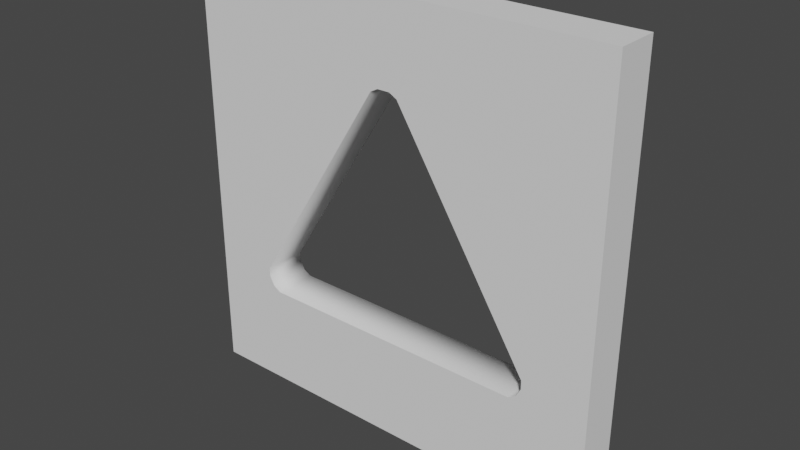# Source: ConeWall.blend  (saved by Blender 2.80.37; exported with 4.5.12 LTS)
import bpy
from mathutils import Matrix  # noqa: F401  (used for matrix-valued properties, if any)

bpy.ops.wm.read_factory_settings(use_empty=True)
scene = bpy.context.scene
scene.name = 'Scene'

# ---- collections
col_collection = bpy.data.collections.new('Collection'); scene.collection.children.link(col_collection)

# ---- world
world_world = bpy.data.worlds.new('World'); scene.world = world_world
world_world.color = (0.05088, 0.05088, 0.05088)
world_world.use_sun_shadow = False
world_world.sun_shadow_jitter_overblur = 0.0

# ---- meshes
me_cube = bpy.data.meshes.new('Cube')
me_cube.from_pydata([(-2.0, -0.2, -2.0), (-2.0, -0.2, 2.0), (-2.0, 0.2, -2.0), (-2.0, 0.2, 2.0), (2.0, -0.2, -2.0), (2.0, -0.2, 2.0), (2.0, 0.2, -2.0), (2.0, 0.2, 2.0), (-0.1326, 0.2, 1.194), (-0.1326, -0.2, 1.194), (0.05968, 0.2, 1.234), (0.05968, -0.2, 1.234), (-0.05968, 0.2, 1.234), (-0.05968, -0.2, 1.234), (-1.395, 0.2, -0.8256), (-1.395, -0.2, -0.8256), (-1.397, 0.2, -0.9078), (-1.397, -0.2, -0.9078), (-1.348, 0.2, -0.9962), (-1.348, -0.2, -0.9962), (-1.277, 0.2, -1.038), (-1.277, -0.2, -1.038), (0.1326, 0.2, 1.194), (0.1326, -0.2, 1.194), (1.277, 0.2, -1.038), (1.277, -0.2, -1.038), (1.348, 0.2, -0.9962), (1.348, -0.2, -0.9962), (1.395, 0.2, -0.8256), (1.395, -0.2, -0.8256), (1.397, 0.2, -0.9078), (1.397, -0.2, -0.9078)], [], [(0, 1, 3, 2), (2, 16, 18, 20, 24, 26, 30, 6), (6, 7, 5, 4), (4, 31, 27, 25, 21, 19, 17, 0), (2, 6, 4, 0), (7, 3, 1, 5), (27, 26, 24, 25), (31, 30, 26, 27), (10, 11, 13, 12), (17, 16, 14, 15), (18, 19, 21, 20), (6, 30, 28, 22, 10, 12, 8, 14, 16, 2, 3, 7), (11, 10, 22, 23), (16, 17, 19, 18), (0, 17, 15, 9, 13, 11, 23, 29, 31, 4, 5, 1), (30, 31, 29, 28), (28, 29, 23, 22), (12, 13, 9, 8), (15, 14, 8, 9), (20, 21, 25, 24)])
me_cube.polygons.foreach_set('use_smooth', [0, 0, 0, 0, 0, 0, 1, 1, 1, 1, 1, 0, 1, 1, 0, 1, 1, 1, 1, 1])
_uv = me_cube.uv_layers.new(name='UVMap')
_uv.uv.foreach_set('vector', [0.375, 0.0, 0.625, 0.0, 0.625, 0.25, 0.375, 0.25, 0.375, 0.25, 0.4504, 0.3022, 0.4458, 0.3048, 0.4436, 0.3085, 0.4436, 0.4415, 0.4458, 0.4452, 0.4504, 0.4478, 0.375, 0.5, 0.375, 0.5, 0.625, 0.5, 0.625, 0.75, 0.375, 0.75, 0.375, 0.75, 0.4504, 0.8022, 0.4458, 0.8048, 0.4436, 0.8085, 0.4436, 0.9415, 0.4458, 0.9452, 0.4504, 0.9478, 0.375, 1.0, 0.125, 0.5, 0.375, 0.5, 0.375, 0.75, 0.125, 0.75, 0.625, 0.5, 0.875, 0.5, 0.875, 0.75, 0.625, 0.75, 0.4826, 0.8269, 0.4826, 0.743, 0.4649, 0.743, 0.4649, 0.8269, 0.5081, 0.8269, 0.5081, 0.743, 0.4826, 0.743, 0.4826, 0.8269, 0.4107, 0.609, 0.5786, 0.609, 0.5786, 0.6232, 0.4107, 0.6232, 0.5786, 0.941, 0.4107, 0.941, 0.4107, 0.935, 0.5786, 0.935, 0.1496, 0.743, 0.1496, 0.8269, 0.1612, 0.8269, 0.1612, 0.743, 0.375, 0.5, 0.4504, 0.4478, 0.4547, 0.4476, 0.5599, 0.3819, 0.562, 0.3781, 0.562, 0.3719, 0.5599, 0.3681, 0.4547, 0.3024, 0.4504, 0.3022, 0.375, 0.25, 0.625, 0.25, 0.625, 0.5, 0.8323, 0.8269, 0.8323, 0.743, 0.8263, 0.743, 0.8263, 0.8269, 0.1372, 0.743, 0.1372, 0.8269, 0.1496, 0.8269, 0.1496, 0.743, 0.375, 1.0, 0.4504, 0.9478, 0.4547, 0.9476, 0.5599, 0.8819, 0.562, 0.8781, 0.562, 0.8719, 0.5599, 0.8681, 0.4547, 0.8024, 0.4504, 0.8022, 0.375, 0.75, 0.625, 0.75, 0.625, 1.0, 0.5081, 0.743, 0.5081, 0.8269, 0.5262, 0.8269, 0.5262, 0.743, 0.5262, 0.743, 0.5262, 0.8269, 0.8263, 0.8269, 0.8263, 0.743, 0.4107, 0.6232, 0.5786, 0.6232, 0.5786, 0.6349, 0.4107, 0.6349, 0.5786, 0.935, 0.4107, 0.935, 0.4107, 0.6349, 0.5786, 0.6349, 0.1612, 0.743, 0.1612, 0.8269, 0.4649, 0.8269, 0.4649, 0.743])
me_cube.use_remesh_preserve_volume = False
me_cube.use_remesh_preserve_attributes = False
me_cube.use_mirror_vertex_groups = False
me_cube.update()

# ---- objects
ob_cube = bpy.data.objects.new('Cube', me_cube)

# ---- transforms, parenting, visibility, modifiers, constraints
ob_cube.location = (0.0, 0.0, 0.0)
ob_cube.lineart.crease_threshold = 0.0

# ---- collection membership
col_collection.objects.link(ob_cube)

# ---- scene / render settings (as saved in the file)
scene.frame_start = 1; scene.frame_end = 250; scene.frame_set(1)
scene.render.engine = 'BLENDER_EEVEE_NEXT'
scene.render.motion_blur_shutter = 1.0
scene.cycles.use_denoising = False
scene.cycles.samples = 128
scene.cycles.sampling_pattern = 'TABULATED_SOBOL'
scene.cycles.use_adaptive_sampling = False
scene.cycles.use_light_tree = False
scene.view_settings.view_transform = 'Filmic'
bpy.context.view_layer.update()

# ---- added for rendering (the .blend has no active camera and no usable light): camera, sun
cam_auto = bpy.data.cameras.new('AutoCamera')
cam_auto.lens = 50.0
cam_auto.sensor_width = 36.0
cam_auto.clip_end = 1000.0
ob_auto_camera = bpy.data.objects.new('AutoCamera', cam_auto)
scene.collection.objects.link(ob_auto_camera)
ob_auto_camera.location = (5.24693, -6.29632, 4.19754)
ob_auto_camera.rotation_euler = (1.09748, -7.21219e-08, 0.694738)
scene.camera = ob_auto_camera
light_auto_sun = bpy.data.lights.new('AutoSun', 'SUN')
light_auto_sun.energy = 3.0
light_auto_sun.angle = 0.0523599
ob_auto_sun = bpy.data.objects.new('AutoSun', light_auto_sun)
scene.collection.objects.link(ob_auto_sun)
ob_auto_sun.rotation_euler = (0.872665, 0.174533, 0.523599)
bpy.context.view_layer.update()
